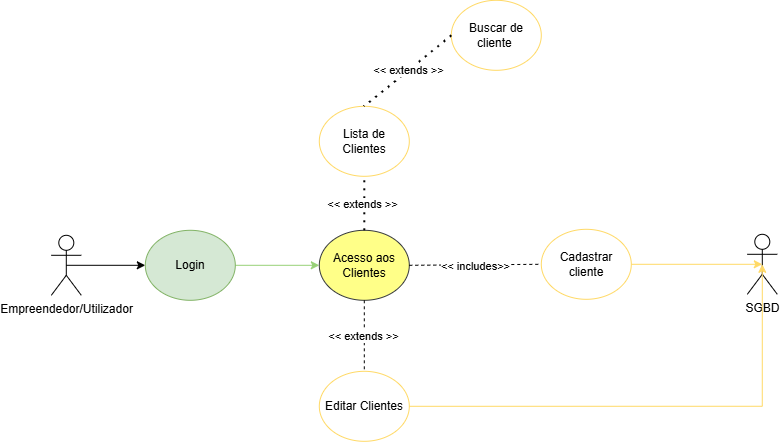

The diagram above was exported from draw.io. Its source (the exported page's mxGraphModel, read from the mxfile embedded in the PNG):
<mxGraphModel dx="3265.8" dy="-5013.2" grid="0" gridSize="20" guides="1" tooltips="1" connect="1" arrows="1" fold="1" page="1" pageScale="1.2" pageWidth="827" pageHeight="1169" background="none" math="0" shadow="0">
  <root>
    <mxCell id="0" />
    <mxCell id="1" parent="0" />
    <mxCell id="fbxUvweZIxrEGFt13ZCU-1" style="edgeStyle=orthogonalEdgeStyle;rounded=0;orthogonalLoop=1;jettySize=auto;html=1;exitX=0.5;exitY=0.5;exitDx=0;exitDy=0;exitPerimeter=0;" parent="1" source="fbxUvweZIxrEGFt13ZCU-2" target="fbxUvweZIxrEGFt13ZCU-4" edge="1">
      <mxGeometry relative="1" as="geometry" />
    </mxCell>
    <mxCell id="fbxUvweZIxrEGFt13ZCU-2" value="Empreendedor/Utilizador" style="shape=umlActor;verticalLabelPosition=bottom;verticalAlign=top;html=1;outlineConnect=0;labelBackgroundColor=none;" parent="1" vertex="1">
      <mxGeometry x="-1630" y="6189" width="30" height="60" as="geometry" />
    </mxCell>
    <mxCell id="fbxUvweZIxrEGFt13ZCU-3" style="edgeStyle=orthogonalEdgeStyle;rounded=0;orthogonalLoop=1;jettySize=auto;html=1;exitX=1;exitY=0.5;exitDx=0;exitDy=0;strokeColor=#97D077;entryX=0;entryY=0.5;entryDx=0;entryDy=0;" parent="1" source="fbxUvweZIxrEGFt13ZCU-4" target="fbxUvweZIxrEGFt13ZCU-16" edge="1">
      <mxGeometry relative="1" as="geometry">
        <mxPoint x="-1385" y="6219" as="targetPoint" />
      </mxGeometry>
    </mxCell>
    <mxCell id="fbxUvweZIxrEGFt13ZCU-4" value="Login" style="ellipse;whiteSpace=wrap;html=1;labelBackgroundColor=none;fillColor=#d5e8d4;strokeColor=#82b366;" parent="1" vertex="1">
      <mxGeometry x="-1536" y="6184" width="90" height="70" as="geometry" />
    </mxCell>
    <mxCell id="fbxUvweZIxrEGFt13ZCU-7" value="SGBD" style="shape=umlActor;verticalLabelPosition=bottom;verticalAlign=top;html=1;outlineConnect=0;labelBackgroundColor=none;" parent="1" vertex="1">
      <mxGeometry x="-934" y="6188" width="30" height="60" as="geometry" />
    </mxCell>
    <mxCell id="fbxUvweZIxrEGFt13ZCU-8" style="edgeStyle=orthogonalEdgeStyle;rounded=0;orthogonalLoop=1;jettySize=auto;html=1;entryX=0.5;entryY=0.5;entryDx=0;entryDy=0;exitX=1;exitY=0.5;exitDx=0;exitDy=0;strokeColor=#FFD966;entryPerimeter=0;" parent="1" source="fbxUvweZIxrEGFt13ZCU-10" target="fbxUvweZIxrEGFt13ZCU-7" edge="1">
      <mxGeometry relative="1" as="geometry">
        <mxPoint x="-983" y="6218" as="targetPoint" />
      </mxGeometry>
    </mxCell>
    <mxCell id="fbxUvweZIxrEGFt13ZCU-10" value="Cadastrar cliente" style="ellipse;whiteSpace=wrap;html=1;labelBackgroundColor=none;strokeColor=#FFD966;" parent="1" vertex="1">
      <mxGeometry x="-1140" y="6183" width="90" height="70" as="geometry" />
    </mxCell>
    <mxCell id="fbxUvweZIxrEGFt13ZCU-16" value="Acesso aos Clientes" style="ellipse;whiteSpace=wrap;html=1;labelBackgroundColor=none;fillColor=#ffff88;strokeColor=#36393d;" parent="1" vertex="1">
      <mxGeometry x="-1362" y="6184" width="90" height="70" as="geometry" />
    </mxCell>
    <mxCell id="fbxUvweZIxrEGFt13ZCU-17" value="Lista de Clientes" style="ellipse;whiteSpace=wrap;html=1;labelBackgroundColor=none;strokeColor=#FFD966;" parent="1" vertex="1">
      <mxGeometry x="-1362" y="6060" width="90" height="70" as="geometry" />
    </mxCell>
    <mxCell id="fbxUvweZIxrEGFt13ZCU-20" value="Buscar de cliente&amp;nbsp;" style="ellipse;whiteSpace=wrap;html=1;labelBackgroundColor=none;strokeColor=#FFD966;" parent="1" vertex="1">
      <mxGeometry x="-1230" y="5954" width="90" height="70" as="geometry" />
    </mxCell>
    <mxCell id="fbxUvweZIxrEGFt13ZCU-23" value="" style="endArrow=none;dashed=1;html=1;dashPattern=1 3;strokeWidth=2;rounded=0;exitX=0.5;exitY=0;exitDx=0;exitDy=0;entryX=0.5;entryY=1;entryDx=0;entryDy=0;" parent="1" source="fbxUvweZIxrEGFt13ZCU-16" target="fbxUvweZIxrEGFt13ZCU-17" edge="1">
      <mxGeometry width="50" height="50" relative="1" as="geometry">
        <mxPoint x="-1327" y="6180" as="sourcePoint" />
        <mxPoint x="-1277" y="6130" as="targetPoint" />
      </mxGeometry>
    </mxCell>
    <mxCell id="fbxUvweZIxrEGFt13ZCU-24" value="&amp;lt;&amp;lt; extends &amp;gt;&amp;gt;" style="edgeLabel;html=1;align=center;verticalAlign=middle;resizable=0;points=[];" parent="fbxUvweZIxrEGFt13ZCU-23" vertex="1" connectable="0">
      <mxGeometry x="-0.0359" y="2" relative="1" as="geometry">
        <mxPoint as="offset" />
      </mxGeometry>
    </mxCell>
    <mxCell id="fbxUvweZIxrEGFt13ZCU-25" value="" style="endArrow=none;dashed=1;html=1;dashPattern=1 3;strokeWidth=2;rounded=0;entryX=0.5;entryY=0;entryDx=0;entryDy=0;exitX=0;exitY=0.5;exitDx=0;exitDy=0;" parent="1" source="fbxUvweZIxrEGFt13ZCU-20" target="fbxUvweZIxrEGFt13ZCU-17" edge="1">
      <mxGeometry width="50" height="50" relative="1" as="geometry">
        <mxPoint x="-1350" y="6302" as="sourcePoint" />
        <mxPoint x="-1315" y="6257" as="targetPoint" />
      </mxGeometry>
    </mxCell>
    <mxCell id="fbxUvweZIxrEGFt13ZCU-26" value="&amp;lt;&amp;lt; extends &amp;gt;&amp;gt;" style="edgeLabel;html=1;align=center;verticalAlign=middle;resizable=0;points=[];" parent="fbxUvweZIxrEGFt13ZCU-25" vertex="1" connectable="0">
      <mxGeometry x="-0.0203" relative="1" as="geometry">
        <mxPoint as="offset" />
      </mxGeometry>
    </mxCell>
    <mxCell id="fbxUvweZIxrEGFt13ZCU-28" value="" style="endArrow=none;dashed=1;html=1;rounded=0;entryX=0;entryY=0.5;entryDx=0;entryDy=0;exitX=1;exitY=0.5;exitDx=0;exitDy=0;" parent="1" source="fbxUvweZIxrEGFt13ZCU-16" target="fbxUvweZIxrEGFt13ZCU-10" edge="1">
      <mxGeometry width="50" height="50" relative="1" as="geometry">
        <mxPoint x="-1280" y="6259" as="sourcePoint" />
        <mxPoint x="-1230" y="6209" as="targetPoint" />
      </mxGeometry>
    </mxCell>
    <mxCell id="fbxUvweZIxrEGFt13ZCU-29" value="&amp;lt;&amp;lt; includes&amp;gt;&amp;gt;" style="edgeLabel;html=1;align=center;verticalAlign=middle;resizable=0;points=[];" parent="fbxUvweZIxrEGFt13ZCU-28" vertex="1" connectable="0">
      <mxGeometry x="0.0002" y="-1" relative="1" as="geometry">
        <mxPoint as="offset" />
      </mxGeometry>
    </mxCell>
    <mxCell id="rRVKXr_KNZPFfUtJ1TjI-1" value="Editar Clientes" style="ellipse;whiteSpace=wrap;html=1;labelBackgroundColor=none;strokeColor=#FFD966;" vertex="1" parent="1">
      <mxGeometry x="-1362" y="6325" width="90" height="70" as="geometry" />
    </mxCell>
    <mxCell id="rRVKXr_KNZPFfUtJ1TjI-2" value="" style="endArrow=none;dashed=1;html=1;rounded=0;entryX=0.5;entryY=0;entryDx=0;entryDy=0;exitX=0.5;exitY=1;exitDx=0;exitDy=0;" edge="1" parent="1" source="fbxUvweZIxrEGFt13ZCU-16" target="rRVKXr_KNZPFfUtJ1TjI-1">
      <mxGeometry width="50" height="50" relative="1" as="geometry">
        <mxPoint x="-1314" y="6288" as="sourcePoint" />
        <mxPoint x="-1182" y="6287" as="targetPoint" />
      </mxGeometry>
    </mxCell>
    <mxCell id="rRVKXr_KNZPFfUtJ1TjI-3" value="&amp;lt;&amp;lt; extends &amp;gt;&amp;gt;" style="edgeLabel;html=1;align=center;verticalAlign=middle;resizable=0;points=[];" vertex="1" connectable="0" parent="rRVKXr_KNZPFfUtJ1TjI-2">
      <mxGeometry x="0.0002" y="-1" relative="1" as="geometry">
        <mxPoint as="offset" />
      </mxGeometry>
    </mxCell>
    <mxCell id="rRVKXr_KNZPFfUtJ1TjI-5" style="edgeStyle=orthogonalEdgeStyle;rounded=0;orthogonalLoop=1;jettySize=auto;html=1;entryX=0.5;entryY=0.5;entryDx=0;entryDy=0;exitX=1;exitY=0.5;exitDx=0;exitDy=0;strokeColor=#FFD966;entryPerimeter=0;" edge="1" parent="1" source="rRVKXr_KNZPFfUtJ1TjI-1" target="fbxUvweZIxrEGFt13ZCU-7">
      <mxGeometry relative="1" as="geometry">
        <mxPoint x="-1089" y="6344" as="targetPoint" />
        <mxPoint x="-1220" y="6344" as="sourcePoint" />
      </mxGeometry>
    </mxCell>
  </root>
</mxGraphModel>